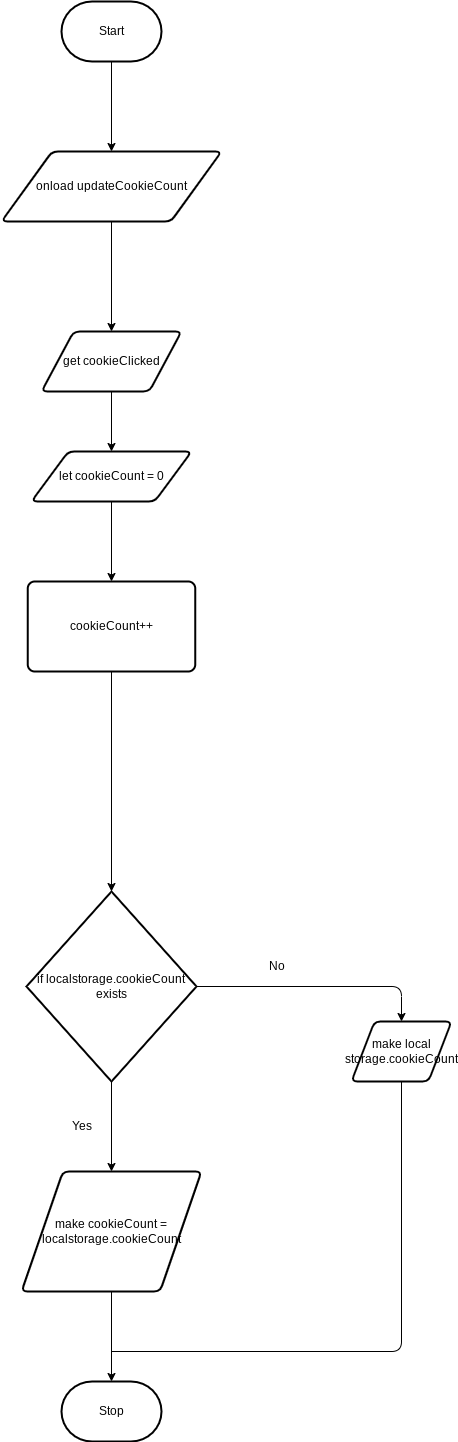

The diagram above was exported from draw.io. Its source (the exported page's mxGraphModel, read from the mxfile embedded in the PNG):
<mxGraphModel dx="1086" dy="692" grid="1" gridSize="10" guides="1" tooltips="1" connect="1" arrows="1" fold="1" page="1" pageScale="1" pageWidth="850" pageHeight="1100" math="0" shadow="0">
  <root>
    <mxCell id="0" />
    <mxCell id="1" parent="0" />
    <mxCell id="7" style="edgeStyle=none;html=1;entryX=0.5;entryY=0;entryDx=0;entryDy=0;" parent="1" source="2" target="6" edge="1">
      <mxGeometry relative="1" as="geometry" />
    </mxCell>
    <mxCell id="2" value="Start" style="strokeWidth=2;html=1;shape=mxgraph.flowchart.terminator;whiteSpace=wrap;" parent="1" vertex="1">
      <mxGeometry x="230" y="10" width="100" height="60" as="geometry" />
    </mxCell>
    <mxCell id="3" value="Stop" style="strokeWidth=2;html=1;shape=mxgraph.flowchart.terminator;whiteSpace=wrap;" parent="1" vertex="1">
      <mxGeometry x="230" y="1390" width="100" height="60" as="geometry" />
    </mxCell>
    <mxCell id="11" style="edgeStyle=none;html=1;entryX=0.5;entryY=0;entryDx=0;entryDy=0;" parent="1" source="4" target="10" edge="1">
      <mxGeometry relative="1" as="geometry" />
    </mxCell>
    <mxCell id="4" value="get cookieClicked" style="shape=parallelogram;html=1;strokeWidth=2;perimeter=parallelogramPerimeter;whiteSpace=wrap;rounded=1;arcSize=12;size=0.23;" parent="1" vertex="1">
      <mxGeometry x="210" y="340" width="140" height="60" as="geometry" />
    </mxCell>
    <mxCell id="8" style="edgeStyle=none;html=1;entryX=0.5;entryY=0;entryDx=0;entryDy=0;" parent="1" source="6" target="4" edge="1">
      <mxGeometry relative="1" as="geometry" />
    </mxCell>
    <mxCell id="6" value="onload updateCookieCount" style="shape=parallelogram;html=1;strokeWidth=2;perimeter=parallelogramPerimeter;whiteSpace=wrap;rounded=1;arcSize=12;size=0.23;" parent="1" vertex="1">
      <mxGeometry x="170" y="160" width="220" height="70" as="geometry" />
    </mxCell>
    <mxCell id="13" style="edgeStyle=none;html=1;" parent="1" source="10" target="12" edge="1">
      <mxGeometry relative="1" as="geometry" />
    </mxCell>
    <mxCell id="10" value="let cookieCount = 0" style="shape=parallelogram;html=1;strokeWidth=2;perimeter=parallelogramPerimeter;whiteSpace=wrap;rounded=1;arcSize=12;size=0.23;" parent="1" vertex="1">
      <mxGeometry x="200" y="460" width="160" height="50" as="geometry" />
    </mxCell>
    <mxCell id="15" style="edgeStyle=none;html=1;" parent="1" source="12" edge="1">
      <mxGeometry relative="1" as="geometry">
        <mxPoint x="280" y="900" as="targetPoint" />
      </mxGeometry>
    </mxCell>
    <mxCell id="12" value="cookieCount++" style="rounded=1;whiteSpace=wrap;html=1;absoluteArcSize=1;arcSize=14;strokeWidth=2;" parent="1" vertex="1">
      <mxGeometry x="196.25" y="590" width="167.5" height="90" as="geometry" />
    </mxCell>
    <mxCell id="19" style="edgeStyle=orthogonalEdgeStyle;html=1;entryX=0.5;entryY=0;entryDx=0;entryDy=0;" edge="1" parent="1" source="17" target="18">
      <mxGeometry relative="1" as="geometry" />
    </mxCell>
    <mxCell id="22" style="edgeStyle=orthogonalEdgeStyle;html=1;entryX=0.5;entryY=0;entryDx=0;entryDy=0;" edge="1" parent="1" source="17" target="21">
      <mxGeometry relative="1" as="geometry" />
    </mxCell>
    <mxCell id="17" value="if localstorage.cookieCount exists" style="strokeWidth=2;html=1;shape=mxgraph.flowchart.decision;whiteSpace=wrap;" vertex="1" parent="1">
      <mxGeometry x="195" y="900" width="170" height="190" as="geometry" />
    </mxCell>
    <mxCell id="24" style="edgeStyle=orthogonalEdgeStyle;html=1;endArrow=none;endFill=0;" edge="1" parent="1" source="18">
      <mxGeometry relative="1" as="geometry">
        <mxPoint x="280" y="1360" as="targetPoint" />
        <Array as="points">
          <mxPoint x="570" y="1360" />
        </Array>
      </mxGeometry>
    </mxCell>
    <mxCell id="18" value="make local storage.cookieCount" style="shape=parallelogram;html=1;strokeWidth=2;perimeter=parallelogramPerimeter;whiteSpace=wrap;rounded=1;arcSize=12;size=0.23;" vertex="1" parent="1">
      <mxGeometry x="520" y="1030" width="100" height="60" as="geometry" />
    </mxCell>
    <mxCell id="20" value="No" style="text;html=1;align=center;verticalAlign=middle;resizable=0;points=[];autosize=1;strokeColor=none;fillColor=none;" vertex="1" parent="1">
      <mxGeometry x="425" y="960" width="40" height="30" as="geometry" />
    </mxCell>
    <mxCell id="23" style="edgeStyle=orthogonalEdgeStyle;html=1;entryX=0.5;entryY=0;entryDx=0;entryDy=0;entryPerimeter=0;" edge="1" parent="1" source="21" target="3">
      <mxGeometry relative="1" as="geometry" />
    </mxCell>
    <mxCell id="21" value="make cookieCount = localstorage.cookieCount" style="shape=parallelogram;html=1;strokeWidth=2;perimeter=parallelogramPerimeter;whiteSpace=wrap;rounded=1;arcSize=12;size=0.23;" vertex="1" parent="1">
      <mxGeometry x="190" y="1180" width="180" height="120" as="geometry" />
    </mxCell>
    <mxCell id="25" value="Yes" style="text;html=1;align=center;verticalAlign=middle;resizable=0;points=[];autosize=1;strokeColor=none;fillColor=none;" vertex="1" parent="1">
      <mxGeometry x="230" y="1120" width="40" height="30" as="geometry" />
    </mxCell>
  </root>
</mxGraphModel>